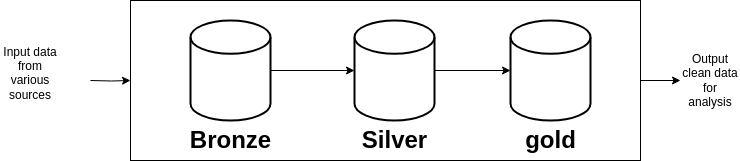

The diagram above was exported from draw.io. Its source (the exported page's mxGraphModel, read from the mxfile embedded in the PNG):
<mxGraphModel dx="761" dy="1116" grid="1" gridSize="10" guides="1" tooltips="1" connect="1" arrows="1" fold="1" page="1" pageScale="1" pageWidth="827" pageHeight="1169" math="0" shadow="0">
  <root>
    <mxCell id="0" />
    <mxCell id="1" parent="0" />
    <mxCell id="r5OvjoJws8J21B4Qko8O-16" style="edgeStyle=orthogonalEdgeStyle;rounded=0;orthogonalLoop=1;jettySize=auto;html=1;exitX=1;exitY=0.5;exitDx=0;exitDy=0;" edge="1" parent="1" source="r5OvjoJws8J21B4Qko8O-4" target="r5OvjoJws8J21B4Qko8O-17">
      <mxGeometry relative="1" as="geometry">
        <mxPoint x="760" y="280" as="targetPoint" />
      </mxGeometry>
    </mxCell>
    <mxCell id="r5OvjoJws8J21B4Qko8O-4" value="" style="rounded=0;whiteSpace=wrap;html=1;" vertex="1" parent="1">
      <mxGeometry x="190" y="200" width="510" height="160" as="geometry" />
    </mxCell>
    <mxCell id="r5OvjoJws8J21B4Qko8O-10" style="edgeStyle=orthogonalEdgeStyle;rounded=0;orthogonalLoop=1;jettySize=auto;html=1;" edge="1" parent="1" source="r5OvjoJws8J21B4Qko8O-1" target="r5OvjoJws8J21B4Qko8O-5">
      <mxGeometry relative="1" as="geometry" />
    </mxCell>
    <mxCell id="r5OvjoJws8J21B4Qko8O-1" value="" style="strokeWidth=2;html=1;shape=mxgraph.flowchart.database;whiteSpace=wrap;" vertex="1" parent="1">
      <mxGeometry x="250" y="220" width="80" height="100" as="geometry" />
    </mxCell>
    <mxCell id="r5OvjoJws8J21B4Qko8O-11" style="edgeStyle=orthogonalEdgeStyle;rounded=0;orthogonalLoop=1;jettySize=auto;html=1;" edge="1" parent="1" source="r5OvjoJws8J21B4Qko8O-5" target="r5OvjoJws8J21B4Qko8O-6">
      <mxGeometry relative="1" as="geometry" />
    </mxCell>
    <mxCell id="r5OvjoJws8J21B4Qko8O-5" value="" style="strokeWidth=2;html=1;shape=mxgraph.flowchart.database;whiteSpace=wrap;" vertex="1" parent="1">
      <mxGeometry x="414" y="220" width="80" height="100" as="geometry" />
    </mxCell>
    <mxCell id="r5OvjoJws8J21B4Qko8O-6" value="" style="strokeWidth=2;html=1;shape=mxgraph.flowchart.database;whiteSpace=wrap;" vertex="1" parent="1">
      <mxGeometry x="570" y="220" width="80" height="100" as="geometry" />
    </mxCell>
    <mxCell id="r5OvjoJws8J21B4Qko8O-7" value="Bronze" style="text;strokeColor=none;fillColor=none;html=1;fontSize=24;fontStyle=1;verticalAlign=middle;align=center;" vertex="1" parent="1">
      <mxGeometry x="240" y="320" width="100" height="40" as="geometry" />
    </mxCell>
    <mxCell id="r5OvjoJws8J21B4Qko8O-8" value="Silver" style="text;strokeColor=none;fillColor=none;html=1;fontSize=24;fontStyle=1;verticalAlign=middle;align=center;" vertex="1" parent="1">
      <mxGeometry x="404" y="320" width="100" height="40" as="geometry" />
    </mxCell>
    <mxCell id="r5OvjoJws8J21B4Qko8O-9" value="gold" style="text;strokeColor=none;fillColor=none;html=1;fontSize=24;fontStyle=1;verticalAlign=middle;align=center;" vertex="1" parent="1">
      <mxGeometry x="560" y="320" width="100" height="40" as="geometry" />
    </mxCell>
    <mxCell id="r5OvjoJws8J21B4Qko8O-13" style="edgeStyle=orthogonalEdgeStyle;rounded=0;orthogonalLoop=1;jettySize=auto;html=1;" edge="1" parent="1" target="r5OvjoJws8J21B4Qko8O-4">
      <mxGeometry relative="1" as="geometry">
        <mxPoint x="150" y="280" as="sourcePoint" />
      </mxGeometry>
    </mxCell>
    <mxCell id="r5OvjoJws8J21B4Qko8O-14" value="Input data from various sources&lt;div&gt;&lt;br&gt;&lt;/div&gt;" style="text;html=1;align=center;verticalAlign=middle;whiteSpace=wrap;rounded=0;" vertex="1" parent="1">
      <mxGeometry x="60" y="265" width="60" height="30" as="geometry" />
    </mxCell>
    <mxCell id="r5OvjoJws8J21B4Qko8O-17" value="Output clean data for analysis" style="text;html=1;align=center;verticalAlign=middle;whiteSpace=wrap;rounded=0;" vertex="1" parent="1">
      <mxGeometry x="740" y="265" width="60" height="30" as="geometry" />
    </mxCell>
  </root>
</mxGraphModel>